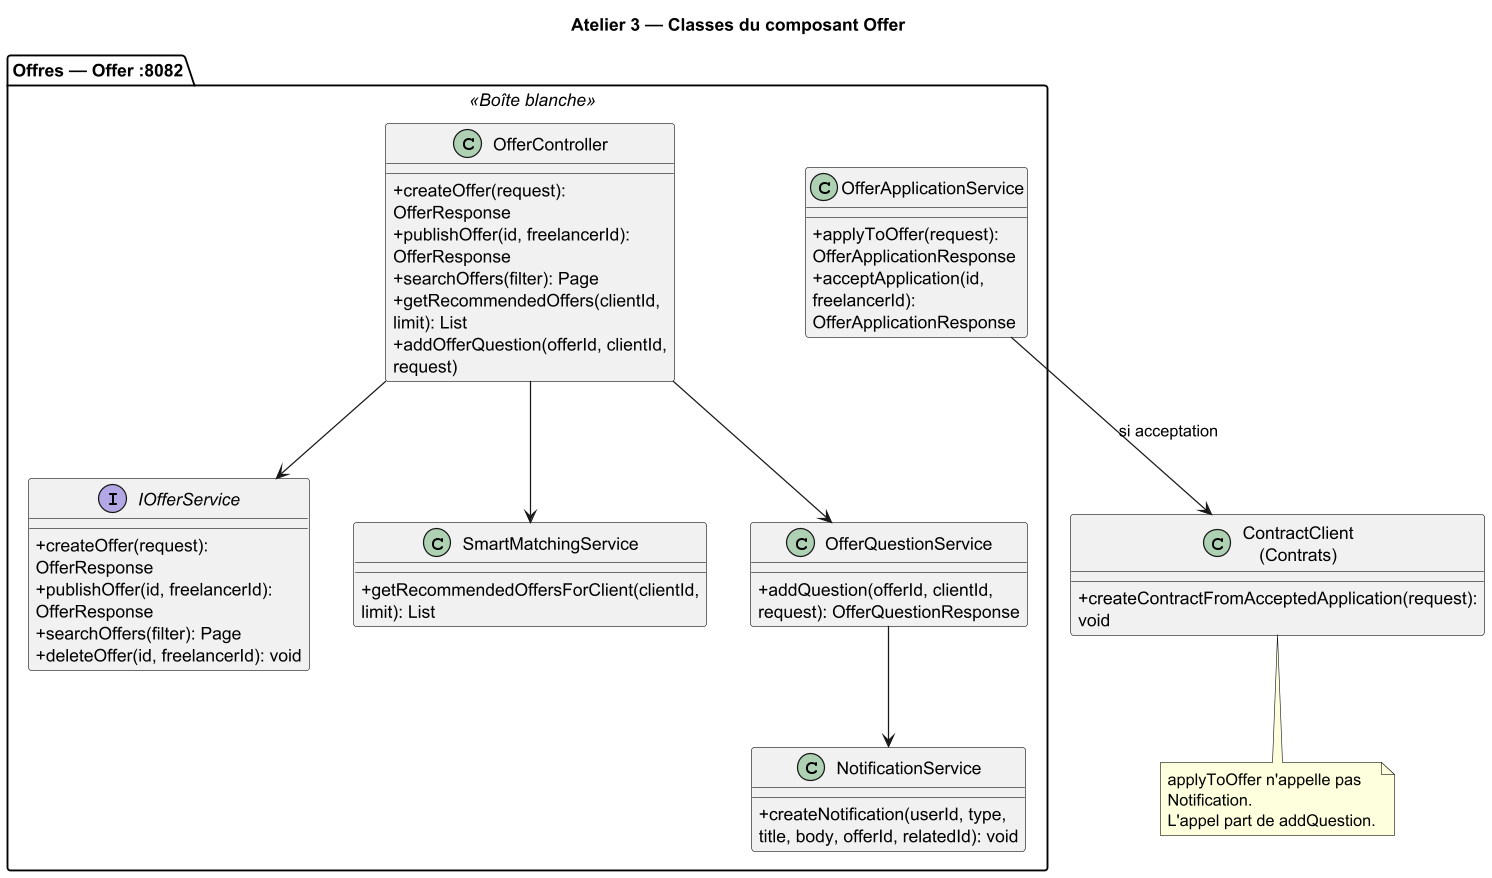

The diagram above was rendered by PlantUML. Its source (embedded in the PNG):
@startuml 05b-classes-offre
title Atelier 3 — Classes du composant Offer
skinparam dpi 120
skinparam backgroundColor white
skinparam shadowing false
skinparam defaultFontName SansSerif
skinparam classAttributeIconSize 0
skinparam wrapWidth 220

package "Offres — Offer :8082" <<Boîte blanche>> {
  class OfferController {
    + createOffer(request): OfferResponse
    + publishOffer(id, freelancerId): OfferResponse
    + searchOffers(filter): Page
    + getRecommendedOffers(clientId, limit): List
    + addOfferQuestion(offerId, clientId, request)
  }
  interface IOfferService {
    + createOffer(request): OfferResponse
    + publishOffer(id, freelancerId): OfferResponse
    + searchOffers(filter): Page
    + deleteOffer(id, freelancerId): void
  }
  class SmartMatchingService {
    + getRecommendedOffersForClient(clientId, limit): List
  }
  class OfferApplicationService {
    + applyToOffer(request): OfferApplicationResponse
    + acceptApplication(id, freelancerId): OfferApplicationResponse
  }
  class OfferQuestionService {
    + addQuestion(offerId, clientId, request): OfferQuestionResponse
  }
  class NotificationService {
    + createNotification(userId, type, title, body, offerId, relatedId): void
  }
}

class "ContractClient\n(Contrats)" as ContractClient {
  + createContractFromAcceptedApplication(request): void
}

OfferController --> IOfferService
OfferController --> SmartMatchingService
OfferController --> OfferQuestionService
OfferQuestionService --> NotificationService
OfferApplicationService --> ContractClient : si acceptation

note bottom
  applyToOffer n'appelle pas Notification.
  L'appel part de addQuestion.
end note
@enduml